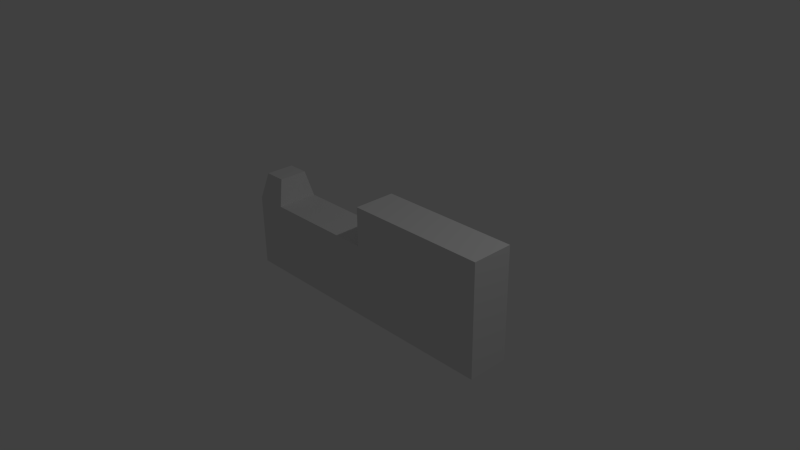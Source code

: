 # Source: longWall.blend  (saved by Blender 2.76.0; exported with 4.5.12 LTS)
import bpy
from mathutils import Matrix  # noqa: F401  (used for matrix-valued properties, if any)

bpy.ops.wm.read_factory_settings(use_empty=True)
scene = bpy.context.scene
scene.name = 'Scene'

# ---- collections
col_collection_1 = bpy.data.collections.new('Collection 1'); scene.collection.children.link(col_collection_1)

# ---- materials (node trees are filled in below, after node groups)
mat_material = bpy.data.materials.new('Material')
mat_material.alpha_threshold = 0.0
mat_material.use_transparent_shadow = False
mat_material.roughness = 0.5
mat_material.line_color = (0.0, 0.0, 0.0, 1.0)

# ---- material node trees

# ---- world
world_world = bpy.data.worlds.new('World'); scene.world = world_world
world_world.color = (0.05088, 0.05088, 0.05088)
world_world.use_sun_shadow = False
world_world.sun_shadow_jitter_overblur = 0.0
world_world.cycles.sampling_method = 'MANUAL'
world_world.cycles.sample_map_resolution = 256

# ---- cameras
cam_camera = bpy.data.cameras.new('Camera')
cam_camera.clip_end = 100.0
cam_camera.lens = 35.0
cam_camera.sensor_width = 32.0
cam_camera.sensor_height = 18.0
cam_camera.ortho_scale = 7.314
cam_camera.dof.focus_distance = 0.0
cam_camera.dof.aperture_fstop = 128.0

# ---- lights
light_lamp = bpy.data.lights.new('Lamp', 'POINT')
light_lamp.transmission_factor = 0.0
light_lamp.cutoff_distance = 30.0
light_lamp.energy = 100.0
light_lamp.shadow_buffer_clip_start = 1.001
light_lamp.shadow_soft_size = 0.1
light_lamp.shadow_maximum_resolution = 0.006
light_lamp.use_absolute_resolution = True
light_lamp.cycles.use_multiple_importance_sampling = False

# ---- meshes
me_cube = bpy.data.meshes.new('Cube')
me_cube.from_pydata([(1.0, 1.0, -1.0), (1.0, -1.0, -1.0), (-1.017, -1.0, -1.0), (-1.017, 1.0, -1.0), (1.0, 1.0, 1.0), (1.0, -1.0, 1.0), (-1.017, -1.0, 0.3024), (-1.017, 1.0, 0.3024), (0.02072, 1.0, -1.0), (0.02072, -1.0, -1.0), (0.02072, 1.0, 1.0), (0.02072, -1.0, 1.0), (0.01866, 1.0, -1.0), (0.01866, -1.0, -1.0), (0.01866, 1.0, 0.3024), (0.01866, -1.0, 0.3024), (-0.794, 1.0, -1.0), (-0.794, -1.0, -1.0), (-0.794, 1.0, 0.3024), (-0.794, -1.0, 0.3024), (-0.8259, 0.6904, 0.7715), (-0.9782, 0.6904, 0.7715), (-0.8259, -0.6904, 0.7715), (-0.9782, -0.6904, 0.7715)], [], [(16, 17, 2, 3), (7, 6, 23, 21), (0, 4, 5, 1), (17, 19, 6, 2), (2, 6, 7, 3), (18, 16, 3, 7), (4, 0, 8, 10), (1, 5, 11, 9), (4, 10, 11, 5), (0, 1, 9, 8), (10, 8, 12, 14), (9, 11, 15, 13), (10, 14, 15, 11), (8, 9, 13, 12), (14, 12, 16, 18), (13, 15, 19, 17), (14, 18, 19, 15), (12, 13, 17, 16), (20, 21, 23, 22), (18, 7, 21, 20), (19, 18, 20, 22), (6, 19, 22, 23)])
me_cube.materials.append(mat_material)
me_cube.use_remesh_preserve_volume = False
me_cube.use_remesh_preserve_attributes = False
me_cube.use_mirror_vertex_groups = False
me_cube.update()

# ---- objects
ob_cube = bpy.data.objects.new('Cube', me_cube)
ob_lamp = bpy.data.objects.new('Lamp', light_lamp)
ob_camera = bpy.data.objects.new('Camera', cam_camera)

# ---- transforms, parenting, visibility, modifiers, constraints
ob_cube.location = (0.0, 0.0, 0.0)
ob_cube.scale = (1.992, 0.2891, 0.7751)
ob_cube.lock_rotations_4d = False
ob_cube.empty_display_type = 'ARROWS'
ob_cube.lineart.crease_threshold = 0.0
ob_lamp.location = (4.076, 1.005, 5.904)
ob_lamp.rotation_euler = (0.6503, 0.05522, 1.866)
ob_lamp.lock_rotations_4d = False
ob_lamp.empty_display_type = 'ARROWS'
ob_lamp.color = (0.0, 0.0, 0.0, 0.0)
ob_lamp.lineart.crease_threshold = 0.0
ob_camera.location = (7.481, -6.508, 5.344)
ob_camera.rotation_euler = (1.109, 0.01082, 0.8149)
ob_camera.lock_rotations_4d = False
ob_camera.empty_display_type = 'ARROWS'
ob_camera.color = (0.0, 0.0, 0.0, 0.0)
ob_camera.display_type = 'WIRE'
ob_camera.lineart.crease_threshold = 0.0

# ---- collection membership
col_collection_1.objects.link(ob_cube)
col_collection_1.objects.link(ob_lamp)
col_collection_1.objects.link(ob_camera)

# ---- scene / render settings (as saved in the file)
scene.camera = ob_camera
scene.frame_start = 1; scene.frame_end = 250; scene.frame_set(1)
scene.render.engine = 'BLENDER_EEVEE_NEXT'
scene.render.resolution_percentage = 50
scene.render.dither_intensity = 0.0
scene.cycles.use_denoising = False
scene.cycles.samples = 10
scene.cycles.sampling_pattern = 'TABULATED_SOBOL'
scene.cycles.light_sampling_threshold = 0.0
scene.cycles.use_adaptive_sampling = False
scene.cycles.use_light_tree = False
scene.cycles.blur_glossy = 0.0
scene.cycles.pixel_filter_type = 'GAUSSIAN'
scene.cycles.sample_clamp_indirect = 0.0
scene.view_settings.view_transform = 'Standard'
bpy.context.view_layer.update()
